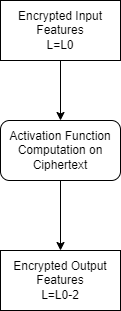

The diagram above was exported from draw.io. Its source (the exported page's mxGraphModel, read from the mxfile embedded in the PNG):
<mxGraphModel dx="462" dy="857" grid="1" gridSize="10" guides="1" tooltips="1" connect="1" arrows="1" fold="1" page="1" pageScale="1" pageWidth="827" pageHeight="1169" math="0" shadow="0">
  <root>
    <mxCell id="0" />
    <mxCell id="1" parent="0" />
    <mxCell id="KRFXSBhEUX7tESUyuLXa-4" value="" style="edgeStyle=orthogonalEdgeStyle;rounded=0;orthogonalLoop=1;jettySize=auto;html=1;" edge="1" parent="1" source="KRFXSBhEUX7tESUyuLXa-1" target="KRFXSBhEUX7tESUyuLXa-2">
      <mxGeometry relative="1" as="geometry" />
    </mxCell>
    <mxCell id="KRFXSBhEUX7tESUyuLXa-1" value="&lt;span&gt;Encrypted Input Features&lt;/span&gt;&lt;br&gt;&lt;span&gt;L=L0&lt;/span&gt;" style="rounded=0;whiteSpace=wrap;html=1;" vertex="1" parent="1">
      <mxGeometry x="100" y="100" width="120" height="60" as="geometry" />
    </mxCell>
    <mxCell id="KRFXSBhEUX7tESUyuLXa-5" value="" style="edgeStyle=orthogonalEdgeStyle;rounded=0;orthogonalLoop=1;jettySize=auto;html=1;" edge="1" parent="1" source="KRFXSBhEUX7tESUyuLXa-2" target="KRFXSBhEUX7tESUyuLXa-3">
      <mxGeometry relative="1" as="geometry" />
    </mxCell>
    <mxCell id="KRFXSBhEUX7tESUyuLXa-2" value="&lt;div&gt;&lt;span style=&quot;background-color: rgb(255 , 255 , 255)&quot;&gt;Activation Function Computation on Ciphertext&lt;/span&gt;&lt;/div&gt;" style="rounded=1;whiteSpace=wrap;html=1;align=center;" vertex="1" parent="1">
      <mxGeometry x="100" y="220" width="120" height="60" as="geometry" />
    </mxCell>
    <mxCell id="KRFXSBhEUX7tESUyuLXa-3" value="Encrypted Output Features&lt;br&gt;L=L0-2" style="rounded=0;whiteSpace=wrap;html=1;" vertex="1" parent="1">
      <mxGeometry x="100" y="350" width="120" height="60" as="geometry" />
    </mxCell>
  </root>
</mxGraphModel>